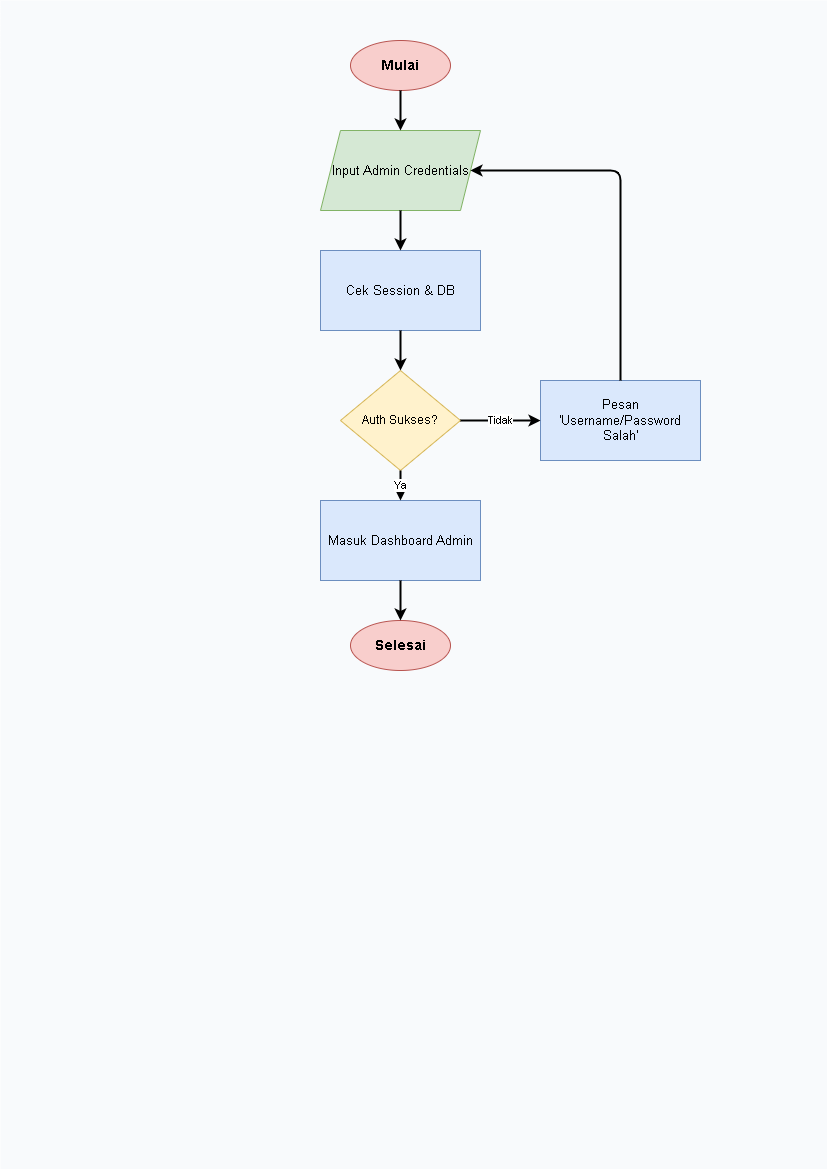

The diagram above was exported from draw.io. Its source (the exported page's mxGraphModel, read from the mxfile embedded in the PNG):
<mxGraphModel dx="620" dy="563" grid="1" gridSize="10" guides="1" tooltips="1" connect="1" arrows="1" fold="1" page="1" pageScale="1" pageWidth="827" pageHeight="1169" math="0" shadow="0">
  <root>
    <mxCell id="0" />
    <mxCell id="1" parent="0" />
    <mxCell id="bg" value="" style="rounded=0;whiteSpace=wrap;html=1;fillColor=#f8fafc;strokeColor=none;" parent="1" vertex="1">
      <mxGeometry width="827" height="1169" as="geometry" />
    </mxCell>
    <mxCell id="12" value="Mulai" style="ellipse;whiteSpace=wrap;html=1;fillColor=#f8cecc;strokeColor=#b85450;fontStyle=1;fontSize=14;" parent="1" vertex="1">
      <mxGeometry x="350" y="40" width="100" height="50" as="geometry" />
    </mxCell>
    <mxCell id="13" value="Input Admin Credentials" style="shape=parallelogram;perimeter=parallelogramPerimeter;whiteSpace=wrap;html=1;fixedSize=1;fillColor=#d5e8d4;strokeColor=#82b366;fontSize=13;" parent="1" vertex="1">
      <mxGeometry x="320" y="130" width="160" height="80" as="geometry" />
    </mxCell>
    <mxCell id="14" value="Cek Session &amp; DB" style="rounded=0;whiteSpace=wrap;html=1;fillColor=#dae8fc;strokeColor=#6c8ebf;fontSize=13;" parent="1" vertex="1">
      <mxGeometry x="320" y="250" width="160" height="80" as="geometry" />
    </mxCell>
    <mxCell id="15" value="Auth Sukses?" style="rhombus;whiteSpace=wrap;html=1;fillColor=#fff2cc;strokeColor=#d6b656;fontSize=12;" parent="1" vertex="1">
      <mxGeometry x="340" y="370" width="120" height="100" as="geometry" />
    </mxCell>
    <mxCell id="16" value="Masuk Dashboard Admin" style="rounded=0;whiteSpace=wrap;html=1;fillColor=#dae8fc;strokeColor=#6c8ebf;fontSize=13;" parent="1" vertex="1">
      <mxGeometry x="320" y="500" width="160" height="80" as="geometry" />
    </mxCell>
    <mxCell id="17" value="Pesan 'Username/Password Salah'" style="rounded=0;whiteSpace=wrap;html=1;fillColor=#dae8fc;strokeColor=#6c8ebf;fontSize=13;" parent="1" vertex="1">
      <mxGeometry x="540" y="380" width="160" height="80" as="geometry" />
    </mxCell>
    <mxCell id="18" value="Selesai" style="ellipse;whiteSpace=wrap;html=1;fillColor=#f8cecc;strokeColor=#b85450;fontStyle=1;fontSize=14;" parent="1" vertex="1">
      <mxGeometry x="350" y="620" width="100" height="50" as="geometry" />
    </mxCell>
    <mxCell id="509" value="" style="edgeStyle=orthogonalEdgeStyle;rounded=1;orthogonalLoop=1;jettySize=auto;html=1;strokeWidth=2;fontSize=11;" parent="1" source="12" target="13" edge="1">
      <mxGeometry relative="1" as="geometry" />
    </mxCell>
    <mxCell id="510" value="" style="edgeStyle=orthogonalEdgeStyle;rounded=1;orthogonalLoop=1;jettySize=auto;html=1;strokeWidth=2;fontSize=11;" parent="1" source="13" target="14" edge="1">
      <mxGeometry relative="1" as="geometry" />
    </mxCell>
    <mxCell id="511" value="" style="edgeStyle=orthogonalEdgeStyle;rounded=1;orthogonalLoop=1;jettySize=auto;html=1;strokeWidth=2;fontSize=11;" parent="1" source="14" target="15" edge="1">
      <mxGeometry relative="1" as="geometry" />
    </mxCell>
    <mxCell id="512" value="Ya" style="edgeStyle=orthogonalEdgeStyle;rounded=1;orthogonalLoop=1;jettySize=auto;html=1;strokeWidth=2;fontSize=11;" parent="1" source="15" target="16" edge="1">
      <mxGeometry relative="1" as="geometry" />
    </mxCell>
    <mxCell id="513" value="Tidak" style="edgeStyle=orthogonalEdgeStyle;rounded=1;orthogonalLoop=1;jettySize=auto;html=1;strokeWidth=2;fontSize=11;" parent="1" source="15" target="17" edge="1">
      <mxGeometry relative="1" as="geometry" />
    </mxCell>
    <mxCell id="514" value="" style="edgeStyle=orthogonalEdgeStyle;rounded=1;orthogonalLoop=1;jettySize=auto;html=1;strokeWidth=2;fontSize=11;exitX=0.5;exitY=0;exitDx=0;exitDy=0;entryX=1;entryY=0.5;entryDx=0;entryDy=0;" parent="1" source="17" target="13" edge="1">
      <mxGeometry relative="1" as="geometry">
        <Array as="points">
          <mxPoint x="620" y="170" />
        </Array>
      </mxGeometry>
    </mxCell>
    <mxCell id="515" value="" style="edgeStyle=orthogonalEdgeStyle;rounded=1;orthogonalLoop=1;jettySize=auto;html=1;strokeWidth=2;fontSize=11;" parent="1" source="16" target="18" edge="1">
      <mxGeometry relative="1" as="geometry" />
    </mxCell>
  </root>
</mxGraphModel>